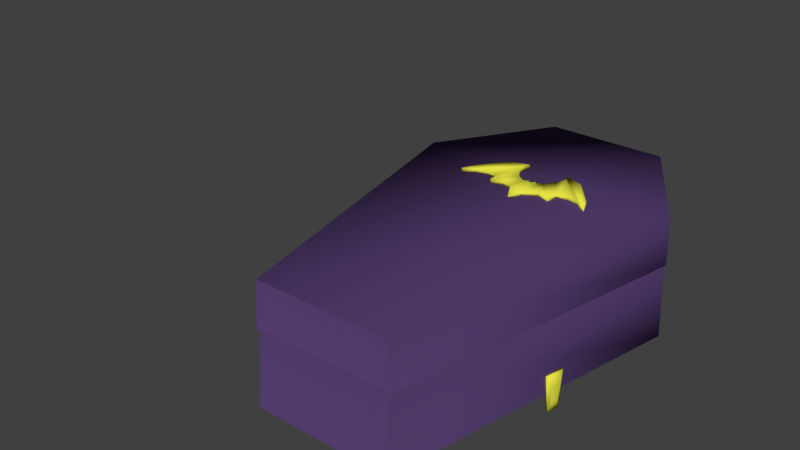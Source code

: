 # Source: StealthCoffin.blend  (saved by Blender 2.76.0; exported with 4.5.12 LTS)
import bpy
from mathutils import Matrix  # noqa: F401  (used for matrix-valued properties, if any)

bpy.ops.wm.read_factory_settings(use_empty=True)
scene = bpy.context.scene
scene.name = 'Scene'

# ---- collections
col_collection_1 = bpy.data.collections.new('Collection 1'); scene.collection.children.link(col_collection_1)

# ---- materials (node trees are filled in below, after node groups)
mat_coffin = bpy.data.materials.new('Coffin')
mat_coffin.alpha_threshold = 0.0
mat_coffin.use_transparent_shadow = False
mat_coffin.diffuse_color = (0.08999, 0.04931, 0.1626, 1.0)
mat_coffin.roughness = 0.5
mat_coffin.line_color = (0.0, 0.0, 0.0, 1.0)
mat_coffinbat = bpy.data.materials.new('CoffinBat')
mat_coffinbat.alpha_threshold = 0.0
mat_coffinbat.use_transparent_shadow = False
mat_coffinbat.diffuse_color = (0.8, 0.7798, 0.0602, 1.0)
mat_coffinbat.roughness = 0.5
mat_black = bpy.data.materials.new('Black')
mat_black.alpha_threshold = 0.0
mat_black.use_transparent_shadow = False
mat_black.diffuse_color = (0.0, 0.0, 0.0, 1.0)
mat_black.roughness = 0.5
mat_immortaleyes = bpy.data.materials.new('ImmortalEyes')
mat_immortaleyes.alpha_threshold = 0.0
mat_immortaleyes.use_transparent_shadow = False
mat_immortaleyes.diffuse_color = (0.8, 0.0, 0.002527, 1.0)
mat_immortaleyes.roughness = 0.5

# ---- material node trees

# ---- world
world_world = bpy.data.worlds.new('World'); scene.world = world_world
world_world.color = (0.05088, 0.05088, 0.05088)
world_world.use_sun_shadow = False
world_world.sun_shadow_jitter_overblur = 0.0
world_world.cycles.sampling_method = 'MANUAL'
world_world.cycles.sample_map_resolution = 256

# ---- meshes
me_cube = bpy.data.meshes.new('Cube')
me_cube.from_pydata([(-0.06511, 0.9534, -0.6633), (-0.06511, 0.9534, -0.6653), (-0.06511, 0.7663, -0.6633), (-0.06511, 0.7663, -0.6653), (0.11, 0.7663, -0.6653), (0.11, 0.7663, -0.6633), (0.11, 0.9534, -0.6653), (0.11, 0.9534, -0.6633), (0.2011, 0.7457, -0.6648), (0.2011, 0.7457, -0.6639), (0.2349, 0.8214, -0.6648), (0.2349, 0.8214, -0.6639), (0.2665, 0.7209, -0.6643), (0.2665, 0.7209, -0.6643), (0.2676, 0.7233, -0.6643), (0.2676, 0.7233, -0.6643), (0.06521, 0.9534, -0.6633), (0.06521, 0.9534, -0.6653), (0.06521, 0.7663, -0.6633), (0.06521, 0.7663, -0.6653), (0.08758, 0.8837, -0.6633), (0.08758, 0.836, -0.6653), (0.08758, 0.8837, -0.6653), (0.08758, 0.836, -0.6633), (-0.1562, 0.7457, -0.6648), (-0.1562, 0.7457, -0.6639), (-0.19, 0.8214, -0.6648), (-0.19, 0.8214, -0.6639), (-0.2216, 0.7209, -0.6643), (-0.2216, 0.7209, -0.6643), (-0.2227, 0.7233, -0.6643), (-0.2227, 0.7233, -0.6643), (-0.02036, 0.9534, -0.6633), (-0.02036, 0.9534, -0.6653), (-0.02036, 0.7663, -0.6633), (-0.02036, 0.7663, -0.6653), (-0.04274, 0.8837, -0.6633), (-0.04274, 0.836, -0.6653), (-0.04274, 0.8837, -0.6653), (-0.04274, 0.836, -0.6633), (0.0204, 0.7698, -0.6633), (0.0204, 0.7698, -0.6653), (0.02242, 0.9691, -0.6653), (0.02242, 0.9691, -0.6633), (0.1555, 0.756, -0.6651), (0.1555, 0.756, -0.6636), (0.1724, 0.9026, -0.6651), (0.1724, 0.9026, -0.6636), (-0.1107, 0.756, -0.6651), (-0.1107, 0.756, -0.6636), (-0.1276, 0.9026, -0.6651), (-0.1276, 0.9026, -0.6636), (0.1909, 1.06, -0.6677), (0.1909, 1.06, -0.6628), (0.1902, 1.269, -0.6677), (0.1902, 1.269, -0.6628), (0.2891, 1.1, -0.6689), (0.2891, 1.1, -0.6616), (0.2891, 1.401, -0.6689), (0.2891, 1.401, -0.6616), (0.1401, 1.072, -0.6661), (0.1401, 1.072, -0.6644), (0.1401, 1.141, -0.6661), (0.1401, 1.141, -0.6644), (0.106, 1.03, -0.6653), (0.106, 1.03, -0.6652), (0.106, 1.038, -0.6653), (0.106, 1.038, -0.6652), (0.3227, 1.282, -0.6658), (0.3227, 1.282, -0.6647), (0.3368, 1.418, -0.6658), (0.3368, 1.418, -0.6647), (0.3874, 1.438, -0.6653), (0.3874, 1.438, -0.6652), (0.3877, 1.441, -0.6653), (0.3877, 1.441, -0.6652), (0.1902, 1.171, -0.6628), (0.1902, 1.171, -0.6677), (0.2891, 1.25, -0.6616), (0.2891, 1.25, -0.6689), (0.1401, 1.107, -0.6644), (0.1401, 1.107, -0.6661), (0.106, 1.034, -0.6652), (0.106, 1.034, -0.6653), (0.3349, 1.396, -0.6647), (0.3349, 1.396, -0.6658), (0.3875, 1.44, -0.6652), (0.3875, 1.44, -0.6653), (0.2348, 1.35, -0.6622), (0.2348, 1.35, -0.6683), (0.241, 1.044, -0.6622), (0.241, 1.044, -0.6683), (0.2396, 1.21, -0.6622), (0.2396, 1.21, -0.6683), (-0.1471, 1.06, -0.6677), (-0.1471, 1.06, -0.6628), (-0.1464, 1.269, -0.6677), (-0.1464, 1.269, -0.6628), (-0.2453, 1.1, -0.6689), (-0.2453, 1.1, -0.6616), (-0.2453, 1.401, -0.6689), (-0.2453, 1.401, -0.6616), (-0.09636, 1.072, -0.6661), (-0.09636, 1.072, -0.6644), (-0.09636, 1.141, -0.6661), (-0.09636, 1.141, -0.6644), (-0.06218, 1.03, -0.6653), (-0.06218, 1.03, -0.6652), (-0.06218, 1.038, -0.6653), (-0.06218, 1.038, -0.6652), (-0.2789, 1.282, -0.6658), (-0.2789, 1.282, -0.6647), (-0.293, 1.418, -0.6658), (-0.293, 1.418, -0.6647), (-0.3436, 1.438, -0.6653), (-0.3436, 1.438, -0.6652), (-0.3439, 1.441, -0.6653), (-0.3439, 1.441, -0.6652), (-0.1464, 1.171, -0.6628), (-0.1464, 1.171, -0.6677), (-0.2453, 1.25, -0.6616), (-0.2453, 1.25, -0.6689), (-0.09636, 1.107, -0.6644), (-0.09636, 1.107, -0.6661), (-0.06218, 1.034, -0.6652), (-0.06218, 1.034, -0.6653), (-0.2912, 1.396, -0.6647), (-0.2912, 1.396, -0.6658), (-0.3438, 1.44, -0.6652), (-0.3438, 1.44, -0.6653), (-0.191, 1.35, -0.6622), (-0.191, 1.35, -0.6683), (-0.1972, 1.044, -0.6622), (-0.1972, 1.044, -0.6683), (-0.1958, 1.21, -0.6622), (-0.1958, 1.21, -0.6683), (0.06762, 0.2491, 0.5302), (0.06052, 0.4778, 0.4582), (0.06475, 0.4713, 0.5452), (0.2216, 0.3491, 0.4758), (0.1431, 0.527, 0.5422), (0.3679, 0.295, 0.4729), (0.3679, 0.295, 0.5306), (0.1848, 0.5772, 0.4583), (0.1848, 0.5772, 0.5452), (0.2125, 0.3505, 0.5281), (0.1425, 0.5238, 0.4614), (0.3853, 0.4395, 0.4786), (0.3853, 0.4395, 0.5249), (0.2385, 0.6656, 0.467), (0.2385, 0.6656, 0.5365), (0.5076, 0.4608, 0.5303), (0.2831, 0.7656, 0.5447), (0.5084, 0.4609, 0.4732), (0.283, 0.7595, 0.4589), (0.6576, 0.4247, 0.4738), (0.6576, 0.4247, 0.5297), (0.235, 0.8639, 0.4597), (0.235, 0.8639, 0.5438), (0.7865, 0.3298, 0.4738), (0.7865, 0.3298, 0.5297), (0.3993, 0.8158, 0.4597), (0.7317, 0.4712, 0.4738), (0.7317, 0.4712, 0.5297), (0.5425, 0.7141, 0.4597), (0.4805, 0.7727, 0.5453), (0.05197, 0.5144, 0.5294), (0.008848, 0.5106, 0.5294), (0.05534, 0.5822, 0.5321), (-0.1166, 0.3035, 0.532), (-0.06656, 0.4778, 0.4582), (-0.07079, 0.4713, 0.5452), (-0.00302, 0.08971, 0.5017), (-0.00302, 0.4653, 0.5452), (0.06189, 0.2503, 0.4731), (-0.1295, 0.3135, 0.4713), (-0.1491, 0.527, 0.5422), (-0.374, 0.295, 0.4729), (-0.374, 0.295, 0.5306), (-0.1908, 0.5772, 0.4583), (-0.1908, 0.5772, 0.5452), (-0.246, 0.3441, 0.4773), (-0.246, 0.3441, 0.5262), (-0.1485, 0.5238, 0.4614), (-0.3913, 0.4395, 0.4786), (-0.3913, 0.4395, 0.5249), (-0.2446, 0.6656, 0.467), (-0.2446, 0.6656, 0.5365), (-0.5137, 0.4608, 0.5303), (-0.2891, 0.7656, 0.5447), (-0.5144, 0.4609, 0.4732), (-0.2891, 0.7595, 0.4589), (-0.6636, 0.4247, 0.4738), (-0.6636, 0.4247, 0.5297), (-0.241, 0.8639, 0.4597), (-0.241, 0.8639, 0.5438), (-0.7926, 0.3298, 0.4738), (-0.7926, 0.3298, 0.5297), (-0.4054, 0.8158, 0.4597), (-0.7377, 0.4712, 0.4738), (-0.7377, 0.4712, 0.5297), (-0.5485, 0.7141, 0.4597), (-0.4865, 0.7727, 0.5453), (-0.05801, 0.5144, 0.5294), (-0.01489, 0.5106, 0.5294), (-0.00302, 0.4765, 0.4591), (-0.06137, 0.5822, 0.5321), (-0.7157, 2.126, -0.05536), (-0.7988, -2.819, -0.05536), (0.7988, -2.819, -0.05536), (0.7157, 2.126, -0.05536), (0.7157, 2.126, 0.4853), (0.7988, -2.819, 0.4853), (-0.7988, -2.819, 0.4853), (-0.7157, 2.126, 0.4853), (-1.545, 0.7811, -0.05536), (1.545, 0.7811, -0.05536), (1.545, 0.7811, 0.4853), (-1.545, 0.7811, 0.4853), (0.7157, 2.126, -0.08222), (0.7988, -2.819, -0.08222), (-0.7988, -2.819, -0.08222), (-0.7157, 2.126, -0.08222), (-1.545, 0.7811, -0.08222), (1.545, 0.7811, -0.08222), (1.545, 0.7811, -0.9631), (-1.545, 0.7811, -0.9631), (-0.7157, 2.126, -0.9631), (-0.7988, -2.819, -0.9631), (0.7988, -2.819, -0.9631), (0.7157, 2.126, -0.9631), (0.6565, 1.952, -0.08404), (0.7327, -2.583, -0.08404), (-0.7327, -2.583, -0.08404), (-0.6565, 1.952, -0.08404), (-1.417, 0.7189, -0.08404), (1.417, 0.7189, -0.08404), (1.417, 0.7189, -0.9649), (-1.417, 0.7189, -0.9649), (-0.6565, 1.952, -0.9649), (-0.7327, -2.583, -0.9649), (0.7327, -2.583, -0.9649), (0.6565, 1.952, -0.9649), (0.6374, 1.896, 0.3522), (0.7113, -2.507, 0.3522), (-0.7113, -2.507, 0.3522), (-0.6374, 1.896, 0.3522), (-1.376, 0.6988, 0.3522), (1.376, 0.6988, 0.3522), (1.376, 0.6988, -0.1548), (-1.376, 0.6988, -0.1548), (-0.6374, 1.896, -0.1548), (-0.7113, -2.507, -0.1548), (0.7113, -2.507, -0.1548), (0.6374, 1.896, -0.1548), (0.7224, 2.145, -0.06026), (0.8063, -2.846, -0.06026), (-0.8063, -2.846, -0.06026), (-0.7224, 2.145, -0.06026), (-1.56, 0.7882, -0.06026), (1.56, 0.7882, -0.06026), (1.573, 0.7944, -0.948), (-1.573, 0.7944, -0.948), (-0.7284, 2.163, -0.948), (-0.8129, -2.869, -0.948), (0.8129, -2.869, -0.948), (0.7284, 2.163, -0.948), (-1.218, -0.9124, -0.7175), (-1.218, -0.8688, -1.161), (-1.258, -0.6887, -0.7175), (-1.258, -0.7418, -1.161), (-1.241, -0.9235, -0.7175), (-1.241, -0.8751, -1.161), (-1.288, -0.7032, -0.7175), (-1.288, -0.75, -1.161), (-1.274, -0.8723, -0.8351), (-1.274, -0.846, -1.043), (-1.296, -0.7688, -0.8351), (-1.296, -0.7873, -1.043), (-1.233, 1.3, -0.7175), (-1.233, 1.353, -1.161), (-1.148, 1.511, -0.7175), (-1.148, 1.462, -1.161), (-1.258, 1.303, -0.7175), (-1.258, 1.355, -1.161), (-1.181, 1.515, -0.7175), (-1.181, 1.464, -1.161), (-1.259, 1.364, -0.8351), (-1.259, 1.386, -1.043), (-1.223, 1.463, -0.8351), (-1.223, 1.437, -1.043), (-0.3205, 2.152, -1.045), (-0.004151, 2.193, -1.035), (-0.3213, 2.165, -0.8184), (-0.003509, 2.162, -0.8101), (-0.3212, 2.175, -1.054), (-0.004821, 2.216, -1.051), (-0.3222, 2.196, -0.8293), (-0.004376, 2.193, -0.8308), (-0.238, 2.207, -0.9986), (-0.08938, 2.225, -1.005), (-0.2385, 2.217, -0.8932), (-0.08917, 2.214, -0.9012), (1.218, -0.9124, -0.7175), (1.218, -0.8688, -1.161), (1.258, -0.6887, -0.7175), (1.258, -0.7418, -1.161), (1.241, -0.9235, -0.7175), (1.241, -0.8751, -1.161), (1.288, -0.7032, -0.7175), (1.288, -0.75, -1.161), (1.274, -0.8723, -0.8351), (1.274, -0.846, -1.043), (1.296, -0.7688, -0.8351), (1.296, -0.7873, -1.043), (1.233, 1.3, -0.7175), (1.233, 1.353, -1.161), (1.148, 1.511, -0.7175), (1.148, 1.462, -1.161), (1.258, 1.303, -0.7175), (1.258, 1.355, -1.161), (1.181, 1.515, -0.7175), (1.181, 1.464, -1.161), (1.259, 1.364, -0.8351), (1.259, 1.386, -1.043), (1.223, 1.463, -0.8351), (1.223, 1.437, -1.043), (0.3205, 2.152, -1.045), (0.004151, 2.193, -1.035), (0.3213, 2.165, -0.8184), (0.003509, 2.162, -0.8101), (0.3212, 2.175, -1.054), (0.004821, 2.216, -1.051), (0.3222, 2.196, -0.8293), (0.004376, 2.193, -0.8308), (0.238, 2.207, -0.9986), (0.08938, 2.225, -1.005), (0.2385, 2.217, -0.8932), (0.08917, 2.214, -0.9012), (0.7988, -2.819, 0.4853), (-0.7988, -2.819, 0.4853), (0.7327, -2.583, -0.08404), (-0.7988, -2.819, -0.08222), (0.7988, -2.819, -0.08222), (-0.7327, -2.583, -0.08404), (0.7113, -2.507, 0.3522), (-0.7113, -2.507, 0.3522), (-0.8063, -2.846, -0.06026), (0.8063, -2.846, -0.06026), (-0.7988, -2.819, -0.05536), (0.7988, -2.819, -0.05536), (-0.7988, -2.819, -0.9631), (0.7988, -2.819, -0.9631), (-0.7327, -2.583, -0.9649), (0.7327, -2.583, -0.9649), (-0.7113, -2.507, -0.1548), (0.7113, -2.507, -0.1548), (0.8129, -2.869, -0.948), (-0.8129, -2.869, -0.948), (-0.652, 1.939, -0.7734), (-1.408, 0.7141, -0.7734), (-0.7276, -2.565, -0.7734), (0.7276, -2.565, -0.7734), (0.652, 1.939, -0.7734), (1.408, 0.7141, -0.7734), (-0.7276, -2.565, -0.7734), (0.7276, -2.565, -0.7734)], [], [(26, 30, 31, 27), (20, 7, 6, 22), (45, 44, 8, 9), (48, 24, 26, 50), (21, 22, 6, 4), (49, 25, 24, 48), (10, 11, 15, 14), (44, 46, 10, 8), (47, 45, 9, 11), (46, 47, 11, 10), (15, 13, 12, 14), (8, 10, 14, 12), (11, 9, 13, 15), (9, 8, 12, 13), (23, 20, 16, 18), (37, 3, 1, 38), (23, 18, 19, 21), (36, 38, 1, 0), (5, 23, 21, 4), (5, 7, 20, 23), (19, 17, 22, 21), (16, 20, 22, 17), (51, 27, 25, 49), (50, 26, 27, 51), (31, 30, 28, 29), (24, 28, 30, 26), (27, 31, 29, 25), (25, 29, 28, 24), (39, 34, 32, 36), (39, 37, 35, 34), (2, 3, 37, 39), (2, 39, 36, 0), (35, 37, 38, 33), (32, 33, 38, 36), (40, 34, 35, 41), (41, 35, 33, 42), (42, 33, 32, 43), (43, 32, 34, 40), (16, 43, 40, 18), (17, 42, 43, 16), (19, 41, 42, 17), (18, 40, 41, 19), (6, 7, 47, 46), (7, 5, 45, 47), (4, 6, 46, 44), (5, 4, 44, 45), (1, 50, 51, 0), (0, 51, 49, 2), (2, 49, 48, 3), (3, 48, 50, 1), (55, 54, 62, 63), (88, 59, 58, 89), (57, 56, 68, 69), (90, 53, 52, 91), (93, 89, 58, 79), (92, 88, 55, 76), (81, 60, 64, 83), (52, 53, 61, 60), (77, 52, 60, 81), (76, 55, 63, 80), (82, 67, 66, 83), (80, 63, 67, 82), (63, 62, 66, 67), (60, 61, 65, 64), (69, 68, 72, 73), (79, 58, 70, 85), (78, 57, 69, 84), (58, 59, 71, 70), (86, 73, 72, 87), (70, 71, 75, 74), (85, 70, 74, 87), (84, 69, 73, 86), (71, 84, 86, 75), (68, 85, 87, 72), (75, 86, 87, 74), (59, 78, 84, 71), (56, 79, 85, 68), (61, 80, 82, 65), (65, 82, 83, 64), (53, 76, 80, 61), (54, 77, 81, 62), (62, 81, 83, 66), (90, 92, 76, 53), (91, 93, 79, 56), (52, 77, 93, 91), (57, 78, 92, 90), (78, 59, 88, 92), (77, 54, 89, 93), (57, 90, 91, 56), (55, 88, 89, 54), (97, 105, 104, 96), (130, 131, 100, 101), (99, 111, 110, 98), (132, 133, 94, 95), (135, 121, 100, 131), (134, 118, 97, 130), (123, 125, 106, 102), (94, 102, 103, 95), (119, 123, 102, 94), (118, 122, 105, 97), (124, 125, 108, 109), (122, 124, 109, 105), (105, 109, 108, 104), (102, 106, 107, 103), (111, 115, 114, 110), (121, 127, 112, 100), (120, 126, 111, 99), (100, 112, 113, 101), (128, 129, 114, 115), (112, 116, 117, 113), (127, 129, 116, 112), (126, 128, 115, 111), (113, 117, 128, 126), (110, 114, 129, 127), (117, 116, 129, 128), (101, 113, 126, 120), (98, 110, 127, 121), (103, 107, 124, 122), (107, 106, 125, 124), (95, 103, 122, 118), (96, 104, 123, 119), (104, 108, 125, 123), (132, 95, 118, 134), (133, 98, 121, 135), (94, 133, 135, 119), (99, 132, 134, 120), (120, 134, 130, 101), (119, 135, 131, 96), (99, 98, 133, 132), (97, 96, 131, 130), (137, 138, 140, 146), (145, 139, 141, 142), (205, 137, 174), (136, 138, 173), (174, 137, 146, 139), (140, 138, 136, 145), (136, 174, 139, 145), (142, 141, 147, 148), (146, 140, 144, 143), (141, 139, 146, 143), (140, 145, 142, 144), (148, 147, 153, 151), (173, 138, 166, 167), (143, 144, 150, 149), (141, 143, 149, 147), (150, 144, 142, 148), (149, 150, 152, 154), (147, 149, 154, 153), (152, 150, 148, 151), (155, 153, 154, 157), (156, 155, 159, 160), (152, 151, 156, 158), (151, 153, 155, 156), (154, 152, 158, 157), (162, 159, 161, 164), (157, 158, 165, 161), (159, 155, 157, 161), (158, 156, 160, 165), (165, 163, 162, 164), (160, 159, 162, 163), (160, 163, 165), (173, 204, 203, 171), (173, 167, 205), (205, 167, 168), (166, 137, 168), (137, 205, 168), (167, 166, 168), (170, 183, 176, 171), (174, 175, 170, 205), (171, 169, 136, 173), (182, 178, 177, 181), (178, 185, 184, 177), (175, 183, 170), (171, 176, 169), (183, 179, 180, 176), (183, 181, 177, 179), (176, 180, 178, 182), (169, 182, 181, 175), (185, 188, 190, 184), (179, 186, 187, 180), (177, 184, 186, 179), (178, 180, 187, 185), (186, 191, 189, 187), (184, 190, 191, 186), (185, 187, 189, 188), (191, 190, 192, 194), (193, 197, 196, 192), (189, 195, 193, 188), (188, 193, 192, 190), (191, 194, 195, 189), (198, 196, 199, 201), (194, 198, 202, 195), (194, 192, 196, 198), (195, 202, 197, 193), (202, 201, 199, 200), (197, 200, 199, 196), (202, 200, 197), (205, 204, 173), (171, 203, 170), (205, 206, 204), (203, 206, 170), (170, 206, 205), (204, 206, 203), (174, 136, 172), (161, 165, 164), (166, 138, 137), (175, 172, 169), (175, 174, 172), (169, 172, 136), (169, 176, 182), (175, 181, 183), (198, 201, 202), (349, 208, 209, 350), (339, 340, 213, 212), (348, 339, 212, 256), (256, 212, 213, 257), (259, 218, 214, 258), (263, 207, 210, 266), (347, 340, 218, 259), (255, 211, 217, 260), (211, 214, 218, 217), (207, 215, 216, 210), (223, 222, 234, 235), (229, 228, 240, 241), (255, 219, 222, 258), (226, 227, 239, 238), (222, 219, 231, 234), (351, 226, 238, 353), (358, 351, 228, 264), (264, 228, 229, 265), (261, 225, 230, 266), (357, 352, 225, 261), (263, 227, 226, 262), (343, 220, 232, 341), (227, 230, 242, 239), (219, 224, 236, 231), (230, 225, 237, 242), (220, 221, 233, 232), (342, 223, 235, 344), (352, 229, 241, 354), (360, 359, 251, 250), (232, 233, 245, 244), (362, 361, 252, 253), (359, 363, 254, 251), (344, 235, 247, 346), (235, 234, 246, 247), (363, 364, 249, 254), (231, 236, 248, 243), (234, 231, 243, 246), (366, 362, 253, 356), (341, 232, 244, 345), (365, 360, 250, 355), (211, 255, 258, 214), (219, 255, 260, 224), (342, 347, 259, 223), (223, 259, 258, 222), (220, 256, 257, 221), (343, 348, 256, 220), (207, 263, 262, 215), (350, 357, 261, 216), (216, 261, 266, 210), (208, 264, 265, 209), (349, 358, 264, 208), (227, 263, 266, 230), (268, 270, 269, 267), (270, 274, 273, 269), (271, 273, 277, 275), (272, 268, 267, 271), (267, 269, 273, 271), (272, 274, 270, 268), (278, 276, 275, 277), (274, 272, 276, 278), (273, 274, 278, 277), (272, 271, 275, 276), (280, 282, 281, 279), (282, 286, 285, 281), (283, 285, 289, 287), (284, 280, 279, 283), (279, 281, 285, 283), (284, 286, 282, 280), (290, 288, 287, 289), (286, 284, 288, 290), (285, 286, 290, 289), (284, 283, 287, 288), (292, 294, 293, 291), (294, 298, 297, 293), (295, 297, 301, 299), (296, 292, 291, 295), (291, 293, 297, 295), (296, 298, 294, 292), (302, 300, 299, 301), (298, 296, 300, 302), (297, 298, 302, 301), (296, 295, 299, 300), (304, 303, 305, 306), (306, 305, 309, 310), (307, 311, 313, 309), (308, 307, 303, 304), (303, 307, 309, 305), (308, 304, 306, 310), (314, 313, 311, 312), (310, 314, 312, 308), (309, 313, 314, 310), (308, 312, 311, 307), (316, 315, 317, 318), (318, 317, 321, 322), (319, 323, 325, 321), (320, 319, 315, 316), (315, 319, 321, 317), (320, 316, 318, 322), (326, 325, 323, 324), (322, 326, 324, 320), (321, 325, 326, 322), (320, 324, 323, 319), (328, 327, 329, 330), (330, 329, 333, 334), (331, 335, 337, 333), (332, 331, 327, 328), (327, 331, 333, 329), (332, 328, 330, 334), (338, 337, 335, 336), (334, 338, 336, 332), (333, 337, 338, 334), (332, 336, 335, 331), (224, 260, 348, 343), (221, 257, 347, 342), (236, 341, 345, 248), (233, 344, 346, 245), (221, 342, 344, 233), (224, 343, 341, 236), (257, 213, 340, 347), (260, 217, 339, 348), (217, 218, 340, 339), (215, 262, 358, 349), (209, 265, 357, 350), (361, 365, 355, 252), (364, 366, 356, 249), (225, 352, 354, 237), (265, 229, 352, 357), (262, 226, 351, 358), (228, 351, 353, 240), (215, 349, 350, 216), (345, 244, 245, 346, 247, 246, 243, 248), (355, 250, 251, 254, 249, 356, 253, 252), (237, 354, 366, 364), (240, 353, 365, 361), (353, 238, 360, 365), (354, 241, 362, 366), (242, 237, 364, 363), (239, 242, 363, 359), (241, 240, 361, 362), (238, 239, 359, 360), (364, 366, 362, 361, 365, 360, 359, 363)])
me_cube.polygons.foreach_set('use_smooth', [0, 0, 0, 0, 0, 0, 0, 0, 0, 0, 0, 0, 0, 0, 0, 0, 0, 0, 0, 0, 0, 0, 0, 0, 0, 0, 0, 0, 0, 0, 0, 0, 0, 0, 0, 0, 0, 0, 0, 0, 0, 0, 0, 0, 0, 0, 0, 0, 0, 0, 0, 0, 0, 0, 0, 0, 0, 0, 0, 0, 0, 0, 0, 0, 0, 0, 0, 0, 0, 0, 0, 0, 0, 0, 0, 0, 0, 0, 0, 0, 0, 0, 0, 0, 0, 0, 0, 0, 0, 0, 0, 0, 0, 0, 0, 0, 0, 0, 0, 0, 0, 0, 0, 0, 0, 0, 0, 0, 0, 0, 0, 0, 0, 0, 0, 0, 0, 0, 0, 0, 0, 0, 0, 0, 0, 0, 0, 0, 0, 0, 1, 1, 1, 1, 1, 1, 1, 1, 1, 1, 1, 1, 1, 1, 1, 1, 1, 1, 1, 1, 1, 1, 1, 1, 1, 1, 1, 1, 1, 1, 1, 1, 1, 1, 1, 1, 1, 1, 1, 1, 1, 1, 1, 1, 1, 1, 1, 1, 1, 1, 1, 1, 1, 1, 1, 1, 1, 1, 1, 1, 1, 1, 1, 1, 1, 1, 1, 1, 1, 1, 1, 1, 1, 1, 1, 1, 1, 1, 1, 1, 1, 1, 1, 1, 1, 1, 1, 1, 1, 1, 1, 1, 1, 1, 1, 1, 1, 1, 1, 1, 1, 1, 1, 1, 1, 1, 1, 1, 1, 1, 1, 1, 1, 1, 1, 1, 1, 1, 1, 1, 1, 1, 1, 1, 1, 1, 1, 1, 1, 1, 1, 1, 1, 1, 1, 1, 1, 1, 1, 1, 1, 1, 1, 1, 1, 1, 1, 1, 1, 1, 1, 1, 1, 1, 1, 1, 1, 1, 1, 1, 1, 1, 1, 1, 1, 1, 1, 1, 1, 1, 1, 1, 1, 1, 1, 1, 1, 1, 1, 1, 1, 1, 1, 1, 1, 1, 1, 1, 1, 1, 1, 1, 1, 1, 1, 1, 1, 1, 1, 1, 1, 1, 1, 1, 1, 1, 1, 1, 1, 1, 1, 1, 1, 1, 1, 1, 1, 1, 1, 1, 1, 1, 0])
me_cube.polygons.foreach_set('material_index', [3, 3, 3, 3, 3, 3, 3, 3, 3, 3, 3, 3, 3, 3, 3, 3, 3, 3, 3, 3, 3, 3, 3, 3, 3, 3, 3, 3, 3, 3, 3, 3, 3, 3, 3, 3, 3, 3, 3, 3, 3, 3, 3, 3, 3, 3, 3, 3, 3, 3, 3, 3, 3, 3, 3, 3, 3, 3, 3, 3, 3, 3, 3, 3, 3, 3, 3, 3, 3, 3, 3, 3, 3, 3, 3, 3, 3, 3, 3, 3, 3, 3, 3, 3, 3, 3, 3, 3, 3, 3, 3, 3, 3, 3, 3, 3, 3, 3, 3, 3, 3, 3, 3, 3, 3, 3, 3, 3, 3, 3, 3, 3, 3, 3, 3, 3, 3, 3, 3, 3, 3, 3, 3, 3, 3, 3, 3, 3, 3, 3, 1, 1, 1, 1, 1, 1, 1, 1, 1, 1, 1, 1, 1, 1, 1, 1, 1, 1, 1, 1, 1, 1, 1, 1, 1, 1, 1, 1, 1, 1, 1, 1, 1, 1, 1, 1, 1, 1, 1, 1, 1, 1, 1, 1, 1, 1, 1, 1, 1, 1, 1, 1, 1, 1, 1, 1, 1, 1, 1, 1, 1, 1, 1, 1, 1, 1, 1, 1, 1, 1, 1, 1, 1, 1, 1, 1, 1, 1, 1, 1, 1, 1, 0, 0, 0, 0, 0, 0, 0, 0, 0, 0, 0, 0, 0, 0, 0, 0, 0, 0, 0, 0, 0, 0, 0, 0, 0, 0, 0, 0, 0, 0, 0, 0, 0, 0, 0, 0, 0, 0, 0, 0, 0, 0, 0, 0, 0, 0, 0, 0, 0, 0, 0, 0, 1, 1, 1, 1, 1, 1, 1, 1, 1, 1, 1, 1, 1, 1, 1, 1, 1, 1, 1, 1, 1, 1, 1, 1, 1, 1, 1, 1, 1, 1, 1, 1, 1, 1, 1, 1, 1, 1, 1, 1, 1, 1, 1, 1, 1, 1, 1, 1, 1, 1, 1, 1, 1, 1, 1, 1, 1, 1, 1, 1, 0, 0, 0, 0, 0, 0, 0, 0, 0, 0, 0, 0, 0, 0, 0, 0, 0, 0, 0, 0, 0, 0, 0, 0, 0, 0, 0, 0, 2])
me_cube.materials.append(mat_coffin)
me_cube.materials.append(mat_coffinbat)
me_cube.materials.append(mat_black)
me_cube.materials.append(mat_immortaleyes)
me_cube.use_remesh_preserve_volume = False
me_cube.use_remesh_preserve_attributes = False
me_cube.use_mirror_vertex_groups = False
me_cube.update()
arm_armature = bpy.data.armatures.new('Armature')  # bones are not reproduced

# ---- objects
ob_armature = bpy.data.objects.new('Armature', arm_armature)
ob_cube = bpy.data.objects.new('Cube', me_cube)

# ---- transforms, parenting, visibility, modifiers, constraints
ob_armature.location = (0.0, 0.0, -0.6937)
ob_armature.show_in_front = True
ob_armature.lineart.crease_threshold = 0.0
ob_cube.parent = ob_armature
ob_cube.matrix_parent_inverse = Matrix(((1.0, 0.0, 0.0, 0.0), (0.0, 1.0, 0.0, 0.0), (0.0, 0.0, 1.0, 0.6937), (0.0, 0.0, 0.0, 1.0)))
ob_cube.location = (0.0, 0.0, 0.0)
ob_cube.lock_rotations_4d = False
ob_cube.empty_display_type = 'ARROWS'
ob_cube.lineart.crease_threshold = 0.0
_vg = ob_cube.vertex_groups.new(name='Base')
_vg.add([0, 1, 2, 3, 4, 5, 6, 7, 8, 9, 10, 11, 12, 13, 14, 15, 16, 17, 18, 19, 20, 21, 22, 23, 24, 25, 26, 27, 28, 29, 30, 31, 32, 33, 34, 35, 36, 37, 38, 39, 40, 41, 42, 43, 44, 45, 46, 47, 48, 49, 50, 51, 52, 53, 54, 55, 56, 57, 58, 59, 60, 61, 62, 63, 64, 65, 66, 67, 68, 69, 70, 71, 72, 73, 74, 75, 76, 77, 78, 79, 80, 81, 82, 83, 84, 85, 86, 87, 88, 89, 90, 91, 92, 93, 94, 95, 96, 97, 98, 99, 100, 101, 102, 103, 104, 105, 106, 107, 108, 109, 110, 111, 112, 113, 114, 115, 116, 117, 118, 119, 120, 121, 122, 123, 124, 125, 126, 127, 128, 129, 130, 131, 132, 133, 134, 135, 207, 208, 209, 210, 215, 216, 225, 226, 227, 228, 229, 230, 237, 238, 239, 240, 241, 242, 249, 250, 251, 252, 253, 254, 261, 262, 263, 264, 265, 266, 267, 268, 269, 270, 271, 272, 273, 274, 275, 276, 277, 278, 279, 280, 281, 282, 283, 284, 285, 286, 287, 288, 289, 290, 291, 292, 293, 294, 295, 296, 297, 298, 299, 300, 301, 302, 303, 304, 305, 306, 307, 308, 309, 310, 311, 312, 313, 314, 315, 316, 317, 318, 319, 320, 321, 322, 323, 324, 325, 326, 327, 328, 329, 330, 331, 332, 333, 334, 335, 336, 337, 338, 349, 350, 351, 352, 353, 354, 355, 356, 357, 358, 359, 360, 361, 362, 363, 364, 365, 366], 1.0, 'REPLACE')
_vg = ob_cube.vertex_groups.new(name='Lid')
_vg.add([136, 137, 138, 139, 140, 141, 142, 143, 144, 145, 146, 147, 148, 149, 150, 151, 152, 153, 154, 155, 156, 157, 158, 159, 160, 161, 162, 163, 164, 165, 166, 167, 168, 169, 170, 171, 172, 173, 174, 175, 176, 177, 178, 179, 180, 181, 182, 183, 184, 185, 186, 187, 188, 189, 190, 191, 192, 193, 194, 195, 196, 197, 198, 199, 200, 201, 202, 203, 204, 205, 206, 211, 212, 213, 214, 217, 218, 219, 220, 221, 222, 223, 224, 231, 232, 233, 234, 235, 236, 243, 244, 245, 246, 247, 248, 255, 256, 257, 258, 259, 260, 339, 340, 341, 342, 343, 344, 345, 346, 347, 348], 1.0, 'REPLACE')
_m = ob_cube.modifiers.new('Armature', 'ARMATURE')
_m.object = ob_armature

# ---- collection membership
col_collection_1.objects.link(ob_armature)
col_collection_1.objects.link(ob_cube)

# ---- scene / render settings (as saved in the file)
scene.frame_start = 70; scene.frame_end = 120; scene.frame_set(76)
scene.render.engine = 'BLENDER_EEVEE_NEXT'
scene.render.resolution_percentage = 50
scene.render.dither_intensity = 0.0
scene.cycles.use_denoising = False
scene.cycles.samples = 10
scene.cycles.sampling_pattern = 'TABULATED_SOBOL'
scene.cycles.light_sampling_threshold = 0.0
scene.cycles.use_adaptive_sampling = False
scene.cycles.use_light_tree = False
scene.cycles.blur_glossy = 0.0
scene.cycles.pixel_filter_type = 'GAUSSIAN'
scene.cycles.sample_clamp_indirect = 0.0
scene.view_settings.view_transform = 'Standard'
bpy.context.view_layer.update()

# ---- added for rendering (the .blend has no active camera and no usable light): camera, sun
cam_auto = bpy.data.cameras.new('AutoCamera')
cam_auto.lens = 50.0
cam_auto.sensor_width = 36.0
cam_auto.clip_end = 1000.0
ob_auto_camera = bpy.data.objects.new('AutoCamera', cam_auto)
scene.collection.objects.link(ob_auto_camera)
ob_auto_camera.location = (5.93368, -8.81899, 5.61745)
ob_auto_camera.rotation_euler = (1.09748, -7.21219e-08, 0.694738)
scene.camera = ob_auto_camera
light_auto_sun = bpy.data.lights.new('AutoSun', 'SUN')
light_auto_sun.energy = 3.0
light_auto_sun.angle = 0.0523599
ob_auto_sun = bpy.data.objects.new('AutoSun', light_auto_sun)
scene.collection.objects.link(ob_auto_sun)
ob_auto_sun.rotation_euler = (0.872665, 0.174533, 0.523599)
bpy.context.view_layer.update()
